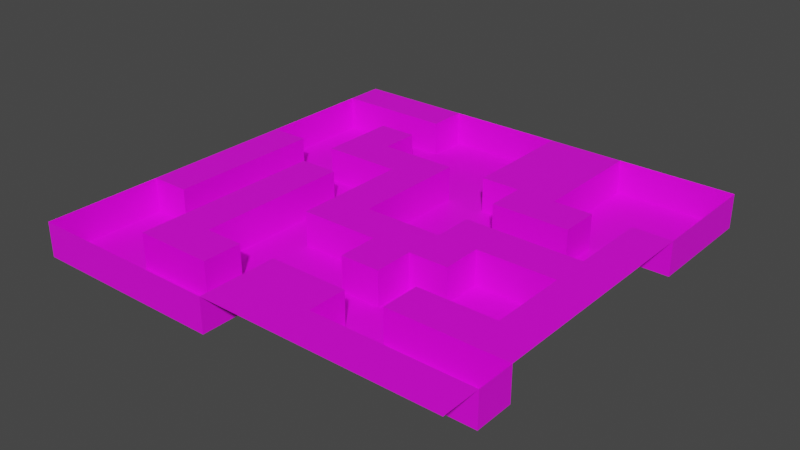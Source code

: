 # Source: level01.blend  (saved by Blender 2.90.8; exported with 4.5.12 LTS)
import bpy
from mathutils import Matrix  # noqa: F401  (used for matrix-valued properties, if any)

bpy.ops.wm.read_factory_settings(use_empty=True)
scene = bpy.context.scene
scene.name = 'Scene'

# ---- materials (node trees are filled in below, after node groups)
mat_material_001 = bpy.data.materials.new('Material.001')
mat_material_001.use_transparent_shadow = False

# ---- material node trees
mat_material_001.use_nodes = True; mat_material_001.node_tree.nodes.clear()
_N = mat_material_001.node_tree.nodes; _L = mat_material_001.node_tree.links
n0 = _N.new('ShaderNodeBsdfPrincipled'); n0.name = 'Principled BSDF'; n0.location = (10, 300)
n0.distribution = 'GGX'
n0.subsurface_method = 'BURLEY'
n0.inputs[3].default_value = 1.45
n0.inputs[27].default_value = (0.0, 0.0, 0.0, 1.0)
n0.inputs[28].default_value = 1.0
n1 = _N.new('ShaderNodeOutputMaterial'); n1.name = 'Material Output'; n1.location = (300, 300)
n2 = _N.new('ShaderNodeTexImage'); n2.name = 'Image Texture'; n2.location = (-280, 280)
_L.new(n0.outputs[0], n1.inputs[0])
_L.new(n2.outputs[0], n0.inputs[0])
n1.is_active_output = True

# ---- world
world_world = bpy.data.worlds.new('World'); scene.world = world_world
world_world.use_nodes = True; world_world.node_tree.nodes.clear()
_N = world_world.node_tree.nodes; _L = world_world.node_tree.links
n0 = _N.new('ShaderNodeOutputWorld'); n0.name = 'World Output'; n0.location = (300, 300)
n1 = _N.new('ShaderNodeBackground'); n1.name = 'Background'; n1.location = (10, 300)
n1.inputs[0].default_value = (0.05088, 0.05088, 0.05088, 1.0)
_L.new(n1.outputs[0], n0.inputs[0])
n0.is_active_output = True
world_world.color = (0.05088, 0.05088, 0.05088)
world_world.use_sun_shadow = False
world_world.sun_shadow_jitter_overblur = 0.0

# ---- meshes
me_plane = bpy.data.meshes.new('Plane')
me_plane.from_pydata([(-25.0, -25.0, 4.0), (25.0, -25.0, 4.0), (-25.0, 25.0, 4.0), (25.0, 25.0, 4.0), (-25.0, 20.45, 4.0), (-25.0, 15.91, 4.0), (-25.0, 11.36, 4.0), (-25.0, 6.818, 4.0), (-25.0, 2.273, 4.0), (-25.0, -2.273, 4.0), (-25.0, -6.818, 4.0), (-25.0, -11.36, 4.0), (-25.0, -15.91, 4.0), (-25.0, -20.45, 4.0), (-20.45, -25.0, 4.0), (-15.91, -25.0, 4.0), (-11.36, -25.0, 4.0), (-6.818, -25.0, 4.0), (-2.273, -25.0, 4.0), (2.273, -25.0, 4.0), (6.818, -25.0, 4.0), (11.36, -25.0, 4.0), (15.91, -25.0, 4.0), (20.45, -25.0, 4.0), (25.0, -20.45, 4.0), (25.0, -15.91, 4.0), (25.0, -11.36, 4.0), (25.0, -6.818, 4.0), (25.0, -2.273, 4.0), (25.0, 2.273, 4.0), (25.0, 6.818, 4.0), (25.0, 11.36, 4.0), (25.0, 15.91, 4.0), (25.0, 20.45, 4.0), (20.45, 25.0, 4.0), (15.91, 25.0, 4.0), (11.36, 25.0, 4.0), (6.818, 25.0, 4.0), (2.273, 25.0, 4.0), (-2.273, 25.0, 4.0), (-6.818, 25.0, 4.0), (-11.36, 25.0, 4.0), (-15.91, 25.0, 4.0), (-20.45, 25.0, 4.0), (25.0, -15.91, 0.0), (25.0, -20.45, 0.0), (-20.45, -11.36, 4.0), (-20.45, -6.818, 4.0), (-20.45, -2.273, 4.0), (-20.45, 2.273, 4.0), (-20.45, 6.818, 4.0), (-2.273, -25.0, 0.0), (-6.818, -25.0, 0.0), (-20.45, 20.45, 4.0), (-15.91, -20.45, 4.0), (-15.91, -15.91, 4.0), (-15.91, -11.36, 4.0), (-15.91, -6.818, 4.0), (-15.91, -2.273, 4.0), (-15.91, 2.273, 4.0), (-15.91, 6.818, 4.0), (-15.91, 11.36, 4.0), (-15.91, 15.91, 4.0), (-15.91, 20.45, 4.0), (-11.36, -20.45, 4.0), (-11.36, -15.91, 4.0), (-11.36, -11.36, 4.0), (-11.36, -6.818, 4.0), (-11.36, -2.273, 4.0), (-11.36, 2.273, 4.0), (-11.36, 6.818, 4.0), (-11.36, 11.36, 4.0), (-11.36, 15.91, 4.0), (-11.36, 20.45, 4.0), (-6.818, -20.45, 4.0), (-6.818, -15.91, 4.0), (-11.36, -25.0, 0.0), (-6.818, -6.818, 4.0), (-6.818, -2.273, 4.0), (-6.818, 2.273, 4.0), (-6.818, 6.818, 4.0), (-6.818, 11.36, 4.0), (-15.91, -25.0, 0.0), (-20.45, -25.0, 0.0), (-2.273, -20.45, 4.0), (-2.273, -15.91, 4.0), (-25.0, -15.91, 0.0), (-2.273, -6.818, 4.0), (-2.273, -2.273, 4.0), (-2.273, 2.273, 4.0), (-2.273, 6.818, 4.0), (-2.273, 11.36, 4.0), (-25.0, -11.36, 0.0), (-25.0, 6.818, 0.0), (2.273, -20.45, 4.0), (2.273, -15.91, 4.0), (2.273, -11.36, 4.0), (2.273, -6.818, 4.0), (2.273, -2.273, 4.0), (-25.0, 11.36, 0.0), (-25.0, 15.91, 0.0), (2.273, 11.36, 4.0), (2.273, 15.91, 4.0), (2.273, 20.45, 4.0), (6.818, -20.45, 4.0), (6.818, -15.91, 4.0), (6.818, -11.36, 4.0), (6.818, -6.818, 4.0), (6.818, -2.273, 4.0), (6.818, 2.273, 4.0), (6.818, 6.818, 4.0), (6.818, 11.36, 4.0), (6.818, 15.91, 4.0), (6.818, 20.45, 4.0), (11.36, -20.45, 4.0), (11.36, -15.91, 4.0), (11.36, -11.36, 4.0), (11.36, -6.818, 4.0), (11.36, -2.273, 4.0), (11.36, 2.273, 4.0), (11.36, 6.818, 4.0), (11.36, 11.36, 4.0), (11.36, 15.91, 4.0), (11.36, 20.45, 4.0), (15.91, -20.45, 4.0), (15.91, -15.91, 4.0), (15.91, -11.36, 4.0), (-25.0, 20.45, 0.0), (15.91, -2.273, 4.0), (15.91, 2.273, 4.0), (15.91, 6.818, 4.0), (15.91, 11.36, 4.0), (25.0, 25.0, 0.0), (25.0, 20.45, 0.0), (20.45, -20.45, 4.0), (20.45, -15.91, 4.0), (20.45, -11.36, 4.0), (20.45, -6.818, 4.0), (20.45, -2.273, 4.0), (20.45, 2.273, 4.0), (20.45, 6.818, 4.0), (20.45, 11.36, 4.0), (-25.0, -25.0, 0.0), (-25.0, -20.45, 0.0), (-25.0, -20.45, 4.0), (-25.0, -25.0, 4.0), (25.0, 20.45, 4.0), (25.0, 25.0, 4.0), (-25.0, 20.45, 4.0), (-25.0, 15.91, 4.0), (-25.0, 11.36, 4.0), (-25.0, 6.818, 4.0), (-25.0, -11.36, 4.0), (-25.0, -15.91, 4.0), (-20.45, -25.0, 4.0), (-15.91, -25.0, 4.0), (-11.36, -25.0, 4.0), (-6.818, -25.0, 4.0), (-2.273, -25.0, 4.0), (25.0, -20.45, 4.0), (25.0, -15.91, 4.0), (25.0, 11.36, 4.0), (25.0, 15.91, 4.0), (20.45, 25.0, 4.0), (15.91, 25.0, 4.0), (11.36, 25.0, 4.0), (2.273, 25.0, 4.0), (-2.273, 25.0, 4.0), (-6.818, 25.0, 4.0), (-11.36, 25.0, 4.0), (-20.45, -11.36, 4.0), (-20.45, -6.818, 4.0), (-20.45, -2.273, 4.0), (-20.45, 2.273, 4.0), (-20.45, 6.818, 4.0), (-20.45, 20.45, 4.0), (-15.91, -20.45, 4.0), (-15.91, -15.91, 4.0), (-15.91, -11.36, 4.0), (-15.91, -6.818, 4.0), (-15.91, -2.273, 4.0), (-15.91, 2.273, 4.0), (-15.91, 6.818, 4.0), (-15.91, 11.36, 4.0), (-15.91, 15.91, 4.0), (-15.91, 20.45, 4.0), (-11.36, 20.45, 4.0), (-11.36, -20.45, 4.0), (-11.36, -15.91, 4.0), (-11.36, -11.36, 4.0), (-11.36, -6.818, 4.0), (-11.36, -2.273, 4.0), (-11.36, 2.273, 4.0), (-11.36, 6.818, 4.0), (-11.36, 11.36, 4.0), (-11.36, 15.91, 4.0), (-6.818, -20.45, 4.0), (-6.818, -15.91, 4.0), (-6.818, -6.818, 4.0), (-6.818, -2.273, 4.0), (-6.818, 2.273, 4.0), (-6.818, 6.818, 4.0), (-6.818, 11.36, 4.0), (-2.273, -20.45, 4.0), (-2.273, -15.91, 4.0), (-2.273, -6.818, 4.0), (-2.273, -2.273, 4.0), (-2.273, 2.273, 4.0), (-2.273, 6.818, 4.0), (-2.273, 11.36, 4.0), (2.273, 20.45, 4.0), (2.273, -15.91, 4.0), (2.273, -11.36, 4.0), (2.273, -6.818, 4.0), (2.273, -2.273, 4.0), (2.273, 11.36, 4.0), (2.273, 15.91, 4.0), (6.818, -20.45, 4.0), (6.818, -15.91, 4.0), (6.818, -11.36, 4.0), (6.818, -6.818, 4.0), (6.818, -2.273, 4.0), (6.818, 2.273, 4.0), (6.818, 6.818, 4.0), (6.818, 11.36, 4.0), (11.36, 20.45, 4.0), (11.36, -20.45, 4.0), (11.36, -15.91, 4.0), (11.36, -11.36, 4.0), (11.36, -6.818, 4.0), (11.36, -2.273, 4.0), (11.36, 2.273, 4.0), (11.36, 6.818, 4.0), (11.36, 11.36, 4.0), (11.36, 15.91, 4.0), (15.91, -20.45, 4.0), (15.91, -15.91, 4.0), (15.91, -11.36, 4.0), (15.91, -2.273, 4.0), (15.91, 2.273, 4.0), (15.91, 6.818, 4.0), (15.91, 11.36, 4.0), (20.45, -20.45, 4.0), (20.45, -15.91, 4.0), (20.45, -11.36, 4.0), (20.45, -6.818, 4.0), (20.45, -2.273, 4.0), (20.45, 2.273, 4.0), (20.45, 6.818, 4.0), (20.45, 11.36, 4.0), (25.0, 11.36, 0.0), (25.0, 15.91, 0.0), (20.45, 25.0, 0.0), (15.91, 25.0, 0.0), (11.36, 25.0, 0.0), (2.273, 25.0, 0.0), (-2.273, 25.0, 0.0), (-6.818, 25.0, 0.0), (-11.36, 25.0, 0.0), (-20.45, -20.45, 0.0), (-20.45, -15.91, 0.0), (-20.45, -11.36, 0.0), (-20.45, -6.818, 0.0), (-20.45, -2.273, 0.0), (-20.45, 2.273, 0.0), (-20.45, 6.818, 0.0), (-20.45, 11.36, 0.0), (-20.45, 15.91, 0.0), (-20.45, 20.45, 0.0), (-15.91, -20.45, 0.0), (-15.91, -15.91, 0.0), (-15.91, -11.36, 0.0), (-15.91, -6.818, 0.0), (-15.91, -2.273, 0.0), (-15.91, 2.273, 0.0), (-15.91, 6.818, 0.0), (-15.91, 11.36, 0.0), (-15.91, 15.91, 0.0), (-15.91, 20.45, 0.0), (-11.36, 20.45, 0.0), (-11.36, -20.45, 0.0), (-11.36, -15.91, 0.0), (-11.36, -11.36, 0.0), (-11.36, -6.818, 0.0), (-11.36, -2.273, 0.0), (-11.36, 2.273, 0.0), (-11.36, 6.818, 0.0), (-11.36, 11.36, 0.0), (-11.36, 15.91, 0.0), (-6.818, 20.45, 0.0), (-6.818, -20.45, 0.0), (-6.818, -15.91, 0.0), (-6.818, -11.36, 0.0), (-6.818, -6.818, 0.0), (-6.818, -2.273, 0.0), (-6.818, 2.273, 0.0), (-6.818, 6.818, 0.0), (-6.818, 11.36, 0.0), (-6.818, 15.91, 0.0), (-2.273, 20.45, 0.0), (-2.273, -20.45, 0.0), (-2.273, -15.91, 0.0), (-2.273, -11.36, 0.0), (-2.273, -6.818, 0.0), (-2.273, -2.273, 0.0), (-2.273, 2.273, 0.0), (-2.273, 6.818, 0.0), (-2.273, 11.36, 0.0), (-2.273, 15.91, 0.0), (2.273, 20.45, 0.0), (2.273, -15.91, 0.0), (2.273, -11.36, 0.0), (2.273, -6.818, 0.0), (2.273, -2.273, 0.0), (2.273, 2.273, 0.0), (2.273, 6.818, 0.0), (2.273, 11.36, 0.0), (2.273, 15.91, 0.0), (6.818, -20.45, 0.0), (6.818, -15.91, 0.0), (6.818, -11.36, 0.0), (6.818, -6.818, 0.0), (6.818, -2.273, 0.0), (6.818, 2.273, 0.0), (6.818, 6.818, 0.0), (6.818, 11.36, 0.0), (11.36, 20.45, 0.0), (11.36, -20.45, 0.0), (11.36, -15.91, 0.0), (11.36, -11.36, 0.0), (11.36, -6.818, 0.0), (11.36, -2.273, 0.0), (11.36, 2.273, 0.0), (11.36, 6.818, 0.0), (11.36, 11.36, 0.0), (11.36, 15.91, 0.0), (15.91, 20.45, 0.0), (15.91, -20.45, 0.0), (15.91, -15.91, 0.0), (15.91, -11.36, 0.0), (15.91, -6.818, 0.0), (15.91, -2.273, 0.0), (15.91, 2.273, 0.0), (15.91, 6.818, 0.0), (15.91, 11.36, 0.0), (15.91, 15.91, 0.0), (20.45, 20.45, 0.0), (20.45, -20.45, 0.0), (20.45, -15.91, 0.0), (20.45, -11.36, 0.0), (20.45, -6.818, 0.0), (20.45, -2.273, 0.0), (20.45, 2.273, 0.0), (20.45, 6.818, 0.0), (20.45, 11.36, 0.0), (20.45, 15.91, 0.0)], [], [(35, 36, 165, 164), (4, 53, 43, 2), (53, 63, 42, 43), (63, 73, 41, 42), (80, 70, 193, 201), (121, 131, 241, 233), (34, 35, 164, 163), (103, 113, 37, 38), (113, 123, 36, 37), (130, 120, 232, 240), (3, 34, 163, 147), (119, 129, 239, 231), (32, 33, 146, 162), (79, 80, 201, 200), (11, 46, 47, 10), (10, 47, 48, 9), (9, 48, 49, 8), (8, 49, 50, 7), (128, 118, 230, 238), (31, 32, 162, 161), (78, 79, 200, 199), (65, 75, 197, 188), (77, 78, 199, 198), (116, 126, 237, 228), (74, 64, 187, 196), (125, 115, 227, 236), (73, 63, 185, 186), (114, 124, 235, 226), (123, 122, 234, 225), (62, 72, 195, 184), (75, 74, 196, 197), (122, 121, 233, 234), (54, 64, 65, 55), (55, 65, 66, 56), (56, 66, 67, 57), (57, 67, 68, 58), (58, 68, 69, 59), (70, 60, 182, 193), (60, 70, 71, 61), (61, 71, 72, 62), (24, 25, 160, 159), (59, 69, 192, 181), (64, 74, 75, 65), (120, 110, 223, 232), (72, 71, 194, 195), (109, 119, 231, 222), (118, 117, 229, 230), (117, 107, 220, 229), (70, 80, 81, 71), (115, 116, 228, 227), (69, 68, 191, 192), (64, 54, 176, 187), (68, 67, 190, 191), (63, 53, 175, 185), (67, 66, 189, 190), (77, 87, 88, 78), (78, 88, 89, 79), (79, 89, 90, 80), (80, 90, 91, 81), (104, 114, 226, 217), (36, 123, 225, 165), (18, 19, 94, 84), (84, 94, 95, 85), (17, 18, 158, 157), (66, 65, 188, 189), (87, 97, 98, 88), (16, 17, 157, 156), (15, 16, 156, 155), (111, 101, 215, 224), (110, 111, 224, 223), (14, 15, 155, 154), (19, 20, 104, 94), (94, 104, 105, 95), (41, 73, 186, 169), (96, 106, 107, 97), (97, 107, 108, 98), (0, 14, 154, 145), (108, 109, 222, 221), (12, 13, 144, 153), (101, 111, 112, 102), (102, 112, 113, 103), (20, 21, 114, 104), (61, 62, 184, 183), (98, 108, 221, 214), (11, 12, 153, 152), (107, 117, 118, 108), (108, 118, 119, 109), (60, 61, 183, 182), (110, 120, 121, 111), (111, 121, 122, 112), (112, 122, 123, 113), (21, 22, 124, 114), (107, 106, 219, 220), (115, 125, 126, 116), (106, 96, 212, 219), (58, 59, 181, 180), (118, 128, 129, 119), (95, 105, 218, 211), (120, 130, 131, 121), (105, 104, 217, 218), (53, 4, 148, 175), (22, 23, 134, 124), (57, 58, 180, 179), (125, 135, 136, 126), (56, 57, 179, 178), (6, 7, 151, 150), (128, 138, 139, 129), (55, 56, 178, 177), (102, 103, 210, 216), (5, 6, 150, 149), (7, 50, 174, 151), (23, 1, 24, 134), (54, 55, 177, 176), (135, 25, 26, 136), (136, 26, 27, 137), (137, 27, 28, 138), (138, 28, 29, 139), (139, 29, 30, 140), (140, 30, 31, 141), (101, 102, 216, 215), (4, 5, 149, 148), (174, 173, 264, 265), (218, 217, 318, 319), (186, 185, 278, 279), (173, 172, 263, 264), (237, 244, 349, 339), (216, 210, 309, 317), (184, 195, 288, 277), (172, 171, 262, 263), (243, 236, 338, 348), (215, 216, 317, 316), (193, 182, 275, 286), (171, 170, 261, 262), (235, 242, 347, 337), (181, 192, 285, 274), (187, 176, 269, 280), (185, 175, 268, 278), (233, 241, 344, 334), (212, 213, 312, 311), (168, 169, 258, 257), (240, 232, 333, 343), (167, 168, 257, 256), (231, 239, 342, 332), (210, 166, 255, 309), (166, 167, 256, 255), (238, 230, 331, 341), (164, 165, 254, 253), (163, 164, 253, 252), (228, 237, 339, 329), (209, 208, 306, 307), (147, 163, 252, 132), (236, 227, 328, 338), (208, 207, 305, 306), (162, 146, 133, 251), (226, 235, 337, 327), (207, 206, 304, 305), (161, 162, 251, 250), (232, 223, 324, 333), (159, 160, 44, 45), (222, 231, 332, 323), (175, 148, 127, 268), (157, 158, 51, 52), (229, 220, 321, 330), (203, 204, 301, 300), (156, 157, 52, 76), (158, 203, 300, 51), (155, 156, 76, 82), (151, 174, 265, 93), (154, 155, 82, 83), (217, 226, 327, 318), (170, 152, 92, 261), (145, 154, 83, 142), (224, 215, 316, 325), (153, 144, 143, 86), (200, 201, 296, 295), (152, 153, 86, 92), (199, 200, 295, 294), (150, 151, 93, 99), (214, 221, 322, 313), (198, 199, 294, 293), (149, 150, 99, 100), (219, 212, 311, 320), (248, 249, 354, 353), (148, 149, 100, 127), (211, 218, 319, 310), (247, 248, 353, 352), (146, 147, 132, 133), (197, 196, 290, 291), (245, 246, 351, 350), (144, 145, 142, 143), (244, 245, 350, 349), (71, 81, 202, 194), (131, 130, 240, 241), (18, 84, 203, 158), (124, 134, 242, 235), (84, 85, 204, 203), (38, 39, 167, 166), (135, 125, 236, 243), (39, 40, 168, 167), (126, 136, 244, 237), (40, 41, 169, 168), (138, 128, 238, 246), (89, 88, 206, 207), (87, 77, 198, 205), (129, 139, 247, 239), (90, 89, 207, 208), (136, 137, 245, 244), (91, 90, 208, 209), (137, 138, 246, 245), (81, 91, 209, 202), (139, 140, 248, 247), (103, 38, 166, 210), (47, 46, 170, 171), (140, 141, 249, 248), (134, 24, 159, 242), (48, 47, 171, 172), (25, 135, 243, 160), (49, 48, 172, 173), (85, 95, 211, 204), (50, 49, 173, 174), (13, 0, 145, 144), (96, 97, 213, 212), (97, 87, 205, 213), (46, 11, 152, 170), (33, 3, 147, 146), (88, 98, 214, 206), (141, 31, 161, 249), (346, 133, 132, 252), (279, 289, 257, 258), (289, 299, 256, 257), (299, 309, 255, 256), (326, 336, 253, 254), (336, 346, 252, 253), (142, 83, 259, 143), (143, 259, 260, 86), (86, 260, 261, 92), (93, 265, 266, 99), (99, 266, 267, 100), (100, 267, 268, 127), (83, 82, 269, 259), (259, 269, 270, 260), (260, 270, 271, 261), (261, 271, 272, 262), (262, 272, 273, 263), (263, 273, 274, 264), (264, 274, 275, 265), (265, 275, 276, 266), (266, 276, 277, 267), (267, 277, 278, 268), (82, 76, 280, 269), (274, 285, 286, 275), (277, 288, 279, 278), (76, 52, 290, 280), (281, 291, 292, 282), (282, 292, 293, 283), (283, 293, 294, 284), (284, 294, 295, 285), (285, 295, 296, 286), (287, 297, 298, 288), (288, 298, 289, 279), (52, 51, 300, 290), (290, 300, 301, 291), (291, 301, 302, 292), (292, 302, 303, 293), (297, 307, 308, 298), (298, 308, 299, 289), (301, 310, 311, 302), (302, 311, 312, 303), (304, 313, 314, 305), (305, 314, 315, 306), (306, 315, 316, 307), (307, 316, 317, 308), (308, 317, 309, 299), (310, 319, 320, 311), (313, 322, 323, 314), (314, 323, 324, 315), (315, 324, 325, 316), (318, 327, 328, 319), (319, 328, 329, 320), (320, 329, 330, 321), (323, 332, 333, 324), (327, 337, 338, 328), (329, 339, 340, 330), (330, 340, 341, 331), (332, 342, 343, 333), (334, 344, 345, 335), (335, 345, 336, 326), (337, 347, 348, 338), (339, 349, 350, 340), (340, 350, 351, 341), (342, 352, 353, 343), (343, 353, 354, 344), (344, 354, 355, 345), (345, 355, 346, 336), (347, 45, 44, 348), (354, 250, 251, 355), (355, 251, 133, 346), (196, 187, 280, 290), (246, 238, 341, 351), (188, 197, 291, 281), (220, 219, 320, 321), (239, 247, 352, 342), (221, 222, 323, 322), (223, 224, 325, 324), (176, 177, 270, 269), (165, 225, 326, 254), (177, 178, 271, 270), (201, 193, 286, 296), (242, 159, 45, 347), (178, 179, 272, 271), (194, 202, 297, 287), (227, 228, 329, 328), (160, 243, 348, 44), (179, 180, 273, 272), (249, 161, 250, 354), (180, 181, 274, 273), (230, 229, 330, 331), (182, 183, 276, 275), (234, 233, 334, 335), (183, 184, 277, 276), (225, 234, 335, 326), (205, 198, 293, 303), (169, 186, 279, 258), (202, 209, 307, 297), (189, 188, 281, 282), (190, 189, 282, 283), (204, 211, 310, 301), (191, 190, 283, 284), (241, 240, 343, 344), (192, 191, 284, 285), (213, 205, 303, 312), (206, 214, 313, 304), (195, 194, 287, 288)])
me_plane.polygons.foreach_set('use_smooth', [True] * 333)
_uv = me_plane.uv_layers.new(name='UVMap')
_uv.uv.foreach_set('vector', [0.8182, 1.0, 0.7273, 1.0, 0.7273, 1.0, 0.8182, 1.0, 0.0, 0.9091, 0.09091, 0.9091, 0.09091, 1.0, 0.0, 1.0, 0.09091, 0.9091, 0.1818, 0.9091, 0.1818, 1.0, 0.09091, 1.0, 0.1818, 0.9091, 0.2727, 0.9091, 0.2727, 1.0, 0.1818, 1.0, 0.3636, 0.6364, 0.2727, 0.6364, 0.2727, 0.6364, 0.3636, 0.6364, 0.7273, 0.7273, 0.8182, 0.7273, 0.8182, 0.7273, 0.7273, 0.7273, 0.9091, 1.0, 0.8182, 1.0, 0.8182, 1.0, 0.9091, 1.0, 0.5455, 0.9091, 0.6364, 0.9091, 0.6364, 1.0, 0.5455, 1.0, 0.6364, 0.9091, 0.7273, 0.9091, 0.7273, 1.0, 0.6364, 1.0, 0.8182, 0.6364, 0.7273, 0.6364, 0.7273, 0.6364, 0.8182, 0.6364, 1.0, 1.0, 0.9091, 1.0, 0.9091, 1.0, 1.0, 1.0, 0.7273, 0.5455, 0.8182, 0.5455, 0.8182, 0.5455, 0.7273, 0.5455, 1.0, 0.8182, 1.0, 0.9091, 1.0, 0.9091, 1.0, 0.8182, 0.3636, 0.5455, 0.3636, 0.6364, 0.3636, 0.6364, 0.3636, 0.5455, 0.0, 0.2727, 0.09091, 0.2727, 0.09091, 0.3636, 0.0, 0.3636, 0.0, 0.3636, 0.09091, 0.3636, 0.09091, 0.4545, 0.0, 0.4545, 0.0, 0.4545, 0.09091, 0.4545, 0.09091, 0.5455, 0.0, 0.5455, 0.0, 0.5455, 0.09091, 0.5455, 0.09091, 0.6364, 0.0, 0.6364, 0.8182, 0.4545, 0.7273, 0.4545, 0.7273, 0.4545, 0.8182, 0.4545, 1.0, 0.7273, 1.0, 0.8182, 1.0, 0.8182, 1.0, 0.7273, 0.3636, 0.4545, 0.3636, 0.5455, 0.3636, 0.5455, 0.3636, 0.4545, 0.2727, 0.1818, 0.3636, 0.1818, 0.3636, 0.1818, 0.2727, 0.1818, 0.3636, 0.3636, 0.3636, 0.4545, 0.3636, 0.4545, 0.3636, 0.3636, 0.7273, 0.2727, 0.8182, 0.2727, 0.8182, 0.2727, 0.7273, 0.2727, 0.3636, 0.09091, 0.2727, 0.09091, 0.2727, 0.09091, 0.3636, 0.09091, 0.8182, 0.1818, 0.7273, 0.1818, 0.7273, 0.1818, 0.8182, 0.1818, 0.2727, 0.9091, 0.1818, 0.9091, 0.1818, 0.9091, 0.2727, 0.9091, 0.7273, 0.09091, 0.8182, 0.09091, 0.8182, 0.09091, 0.7273, 0.09091, 0.7273, 0.9091, 0.7273, 0.8182, 0.7273, 0.8182, 0.7273, 0.9091, 0.1818, 0.8182, 0.2727, 0.8182, 0.2727, 0.8182, 0.1818, 0.8182, 0.3636, 0.1818, 0.3636, 0.09091, 0.3636, 0.09091, 0.3636, 0.1818, 0.7273, 0.8182, 0.7273, 0.7273, 0.7273, 0.7273, 0.7273, 0.8182, 0.1818, 0.09091, 0.2727, 0.09091, 0.2727, 0.1818, 0.1818, 0.1818, 0.1818, 0.1818, 0.2727, 0.1818, 0.2727, 0.2727, 0.1818, 0.2727, 0.1818, 0.2727, 0.2727, 0.2727, 0.2727, 0.3636, 0.1818, 0.3636, 0.1818, 0.3636, 0.2727, 0.3636, 0.2727, 0.4545, 0.1818, 0.4545, 0.1818, 0.4545, 0.2727, 0.4545, 0.2727, 0.5455, 0.1818, 0.5455, 0.2727, 0.6364, 0.1818, 0.6364, 0.1818, 0.6364, 0.2727, 0.6364, 0.1818, 0.6364, 0.2727, 0.6364, 0.2727, 0.7273, 0.1818, 0.7273, 0.1818, 0.7273, 0.2727, 0.7273, 0.2727, 0.8182, 0.1818, 0.8182, 1.0, 0.09091, 1.0, 0.1818, 1.0, 0.1818, 1.0, 0.09091, 0.1818, 0.5455, 0.2727, 0.5455, 0.2727, 0.5455, 0.1818, 0.5455, 0.2727, 0.09091, 0.3636, 0.09091, 0.3636, 0.1818, 0.2727, 0.1818, 0.7273, 0.6364, 0.6364, 0.6364, 0.6364, 0.6364, 0.7273, 0.6364, 0.2727, 0.8182, 0.2727, 0.7273, 0.2727, 0.7273, 0.2727, 0.8182, 0.6364, 0.5455, 0.7273, 0.5455, 0.7273, 0.5455, 0.6364, 0.5455, 0.7273, 0.4545, 0.7273, 0.3636, 0.7273, 0.3636, 0.7273, 0.4545, 0.7273, 0.3636, 0.6364, 0.3636, 0.6364, 0.3636, 0.7273, 0.3636, 0.2727, 0.6364, 0.3636, 0.6364, 0.3636, 0.7273, 0.2727, 0.7273, 0.7273, 0.1818, 0.7273, 0.2727, 0.7273, 0.2727, 0.7273, 0.1818, 0.2727, 0.5455, 0.2727, 0.4545, 0.2727, 0.4545, 0.2727, 0.5455, 0.2727, 0.09091, 0.1818, 0.09091, 0.1818, 0.09091, 0.2727, 0.09091, 0.2727, 0.4545, 0.2727, 0.3636, 0.2727, 0.3636, 0.2727, 0.4545, 0.1818, 0.9091, 0.09091, 0.9091, 0.09091, 0.9091, 0.1818, 0.9091, 0.2727, 0.3636, 0.2727, 0.2727, 0.2727, 0.2727, 0.2727, 0.3636, 0.3636, 0.3636, 0.4545, 0.3636, 0.4545, 0.4545, 0.3636, 0.4545, 0.3636, 0.4545, 0.4545, 0.4545, 0.4545, 0.5455, 0.3636, 0.5455, 0.3636, 0.5455, 0.4545, 0.5455, 0.4545, 0.6364, 0.3636, 0.6364, 0.3636, 0.6364, 0.4545, 0.6364, 0.4545, 0.7273, 0.3636, 0.7273, 0.6364, 0.09091, 0.7273, 0.09091, 0.7273, 0.09091, 0.6364, 0.09091, 0.7273, 1.0, 0.7273, 0.9091, 0.7273, 0.9091, 0.7273, 1.0, 0.4545, 0.0, 0.5455, 0.0, 0.5455, 0.09091, 0.4545, 0.09091, 0.4545, 0.09091, 0.5455, 0.09091, 0.5455, 0.1818, 0.4545, 0.1818, 0.3636, 0.0, 0.4545, 0.0, 0.4545, 0.0, 0.3636, 0.0, 0.2727, 0.2727, 0.2727, 0.1818, 0.2727, 0.1818, 0.2727, 0.2727, 0.4545, 0.3636, 0.5455, 0.3636, 0.5455, 0.4545, 0.4545, 0.4545, 0.2727, 0.0, 0.3636, 0.0, 0.3636, 0.0, 0.2727, 0.0, 0.1818, 0.0, 0.2727, 0.0, 0.2727, 0.0, 0.1818, 0.0, 0.6364, 0.7273, 0.5455, 0.7273, 0.5455, 0.7273, 0.6364, 0.7273, 0.6364, 0.6364, 0.6364, 0.7273, 0.6364, 0.7273, 0.6364, 0.6364, 0.09091, 0.0, 0.1818, 0.0, 0.1818, 0.0, 0.09091, 0.0, 0.5455, 0.0, 0.6364, 0.0, 0.6364, 0.09091, 0.5455, 0.09091, 0.5455, 0.09091, 0.6364, 0.09091, 0.6364, 0.1818, 0.5455, 0.1818, 0.2727, 1.0, 0.2727, 0.9091, 0.2727, 0.9091, 0.2727, 1.0, 0.5455, 0.2727, 0.6364, 0.2727, 0.6364, 0.3636, 0.5455, 0.3636, 0.5455, 0.3636, 0.6364, 0.3636, 0.6364, 0.4545, 0.5455, 0.4545, 0.0, 0.0, 0.09091, 0.0, 0.09091, 0.0, 0.0, 0.0, 0.6364, 0.4545, 0.6364, 0.5455, 0.6364, 0.5455, 0.6364, 0.4545, 0.0, 0.1818, 0.0, 0.09091, 0.0, 0.09091, 0.0, 0.1818, 0.5455, 0.7273, 0.6364, 0.7273, 0.6364, 0.8182, 0.5455, 0.8182, 0.5455, 0.8182, 0.6364, 0.8182, 0.6364, 0.9091, 0.5455, 0.9091, 0.6364, 0.0, 0.7273, 0.0, 0.7273, 0.09091, 0.6364, 0.09091, 0.1818, 0.7273, 0.1818, 0.8182, 0.1818, 0.8182, 0.1818, 0.7273, 0.5455, 0.4545, 0.6364, 0.4545, 0.6364, 0.4545, 0.5455, 0.4545, 0.0, 0.2727, 0.0, 0.1818, 0.0, 0.1818, 0.0, 0.2727, 0.6364, 0.3636, 0.7273, 0.3636, 0.7273, 0.4545, 0.6364, 0.4545, 0.6364, 0.4545, 0.7273, 0.4545, 0.7273, 0.5455, 0.6364, 0.5455, 0.1818, 0.6364, 0.1818, 0.7273, 0.1818, 0.7273, 0.1818, 0.6364, 0.6364, 0.6364, 0.7273, 0.6364, 0.7273, 0.7273, 0.6364, 0.7273, 0.6364, 0.7273, 0.7273, 0.7273, 0.7273, 0.8182, 0.6364, 0.8182, 0.6364, 0.8182, 0.7273, 0.8182, 0.7273, 0.9091, 0.6364, 0.9091, 0.7273, 0.0, 0.8182, 0.0, 0.8182, 0.09091, 0.7273, 0.09091, 0.6364, 0.3636, 0.6364, 0.2727, 0.6364, 0.2727, 0.6364, 0.3636, 0.7273, 0.1818, 0.8182, 0.1818, 0.8182, 0.2727, 0.7273, 0.2727, 0.6364, 0.2727, 0.5455, 0.2727, 0.5455, 0.2727, 0.6364, 0.2727, 0.1818, 0.4545, 0.1818, 0.5455, 0.1818, 0.5455, 0.1818, 0.4545, 0.7273, 0.4545, 0.8182, 0.4545, 0.8182, 0.5455, 0.7273, 0.5455, 0.5455, 0.1818, 0.6364, 0.1818, 0.6364, 0.1818, 0.5455, 0.1818, 0.7273, 0.6364, 0.8182, 0.6364, 0.8182, 0.7273, 0.7273, 0.7273, 0.6364, 0.1818, 0.6364, 0.09091, 0.6364, 0.09091, 0.6364, 0.1818, 0.09091, 0.9091, 0.0, 0.9091, 0.0, 0.9091, 0.09091, 0.9091, 0.8182, 0.0, 0.9091, 0.0, 0.9091, 0.09091, 0.8182, 0.09091, 0.1818, 0.3636, 0.1818, 0.4545, 0.1818, 0.4545, 0.1818, 0.3636, 0.8182, 0.1818, 0.9091, 0.1818, 0.9091, 0.2727, 0.8182, 0.2727, 0.1818, 0.2727, 0.1818, 0.3636, 0.1818, 0.3636, 0.1818, 0.2727, 0.0, 0.7273, 0.0, 0.6364, 0.0, 0.6364, 0.0, 0.7273, 0.8182, 0.4545, 0.9091, 0.4545, 0.9091, 0.5455, 0.8182, 0.5455, 0.1818, 0.1818, 0.1818, 0.2727, 0.1818, 0.2727, 0.1818, 0.1818, 0.5455, 0.8182, 0.5455, 0.9091, 0.5455, 0.9091, 0.5455, 0.8182, 0.0, 0.8182, 0.0, 0.7273, 0.0, 0.7273, 0.0, 0.8182, 0.0, 0.6364, 0.09091, 0.6364, 0.09091, 0.6364, 0.0, 0.6364, 0.9091, 0.0, 1.0, 0.0, 1.0, 0.09091, 0.9091, 0.09091, 0.1818, 0.09091, 0.1818, 0.1818, 0.1818, 0.1818, 0.1818, 0.09091, 0.9091, 0.1818, 1.0, 0.1818, 1.0, 0.2727, 0.9091, 0.2727, 0.9091, 0.2727, 1.0, 0.2727, 1.0, 0.3636, 0.9091, 0.3636, 0.9091, 0.3636, 1.0, 0.3636, 1.0, 0.4545, 0.9091, 0.4545, 0.9091, 0.4545, 1.0, 0.4545, 1.0, 0.5455, 0.9091, 0.5455, 0.9091, 0.5455, 1.0, 0.5455, 1.0, 0.6364, 0.9091, 0.6364, 0.9091, 0.6364, 1.0, 0.6364, 1.0, 0.7273, 0.9091, 0.7273, 0.5455, 0.7273, 0.5455, 0.8182, 0.5455, 0.8182, 0.5455, 0.7273, 0.0, 0.9091, 0.0, 0.8182, 0.0, 0.8182, 0.0, 0.9091, 0.2394, 0.9255, 0.2749, 0.9284, 0.2732, 0.9608, 0.2328, 0.9587, 0.4215, 0.6692, 0.4536, 0.6696, 0.4695, 0.6857, 0.4412, 0.6977, 0.07598, 0.7401, 0.08364, 0.7925, 0.04309, 0.7999, 0.03497, 0.7609, 0.2749, 0.9284, 0.3114, 0.93, 0.3103, 0.9599, 0.2732, 0.9608, 0.359, 0.4538, 0.3506, 0.4324, 0.3612, 0.4208, 0.3778, 0.4395, 0.1752, 0.5877, 0.1273, 0.6169, 0.1203, 0.5679, 0.1563, 0.5567, 0.4779, 0.06298, 0.4495, 0.05855, 0.4617, 0.02834, 0.4934, 0.04072, 0.3114, 0.93, 0.3471, 0.9324, 0.3431, 0.9599, 0.3103, 0.9599, 0.4453, 0.526, 0.4235, 0.5036, 0.4411, 0.4827, 0.4659, 0.506, 0.2095, 0.5598, 0.1752, 0.5877, 0.1563, 0.5567, 0.1823, 0.5368, 0.4787, 0.1238, 0.4985, 0.1104, 0.5253, 0.114, 0.5001, 0.1442, 0.3471, 0.9324, 0.3865, 0.9366, 0.3674, 0.9663, 0.3431, 0.9599, 0.4772, 0.6178, 0.4844, 0.5895, 0.5136, 0.5913, 0.5052, 0.6271, 0.6, 0.2097, 0.6116, 0.2038, 0.6342, 0.2147, 0.6019, 0.2376, 0.5737, 0.04679, 0.5553, 0.06835, 0.5254, 0.06203, 0.5501, 0.0185, 0.08364, 0.7925, 0.08689, 0.8366, 0.04732, 0.8474, 0.04309, 0.7999, 0.1954, 0.398, 0.2061, 0.4194, 0.1957, 0.4312, 0.1783, 0.4144, 0.4243, 0.2797, 0.422, 0.2553, 0.4451, 0.2677, 0.4418, 0.285, 0.04818, 0.6856, 0.0419, 0.7252, 0.01358, 0.7392, 8.887e-05, 0.6801, 0.2301, 0.4282, 0.2325, 0.4595, 0.2097, 0.4605, 0.2069, 0.4406, 0.06331, 0.6419, 0.04818, 0.6856, 8.887e-05, 0.6801, 0.02142, 0.6179, 0.2873, 0.09477, 0.2728, 0.1151, 0.2538, 0.104, 0.2682, 0.085, 0.1273, 0.6169, 0.08794, 0.6046, 0.06531, 0.5723, 0.1203, 0.5679, 0.08794, 0.6046, 0.06331, 0.6419, 0.02142, 0.6179, 0.06531, 0.5723, 0.3252, 0.3667, 0.3467, 0.3422, 0.3613, 0.3639, 0.3455, 0.3789, 0.145, 0.335, 0.1401, 0.3539, 0.122, 0.362, 0.1204, 0.3304, 0.1545, 0.3119, 0.145, 0.335, 0.1204, 0.3304, 0.1319, 0.301, 0.3756, 0.484, 0.359, 0.4538, 0.3778, 0.4395, 0.394, 0.4596, 0.3688, 0.04191, 0.3368, 0.03119, 0.3426, 0.004466, 0.3736, 0.01362, 0.1671, 0.2897, 0.1545, 0.3119, 0.1319, 0.301, 0.1478, 0.276, 0.4235, 0.5036, 0.405, 0.4846, 0.4136, 0.4664, 0.4411, 0.4827, 0.3368, 0.03119, 0.3105, 0.0253, 0.3099, 8.887e-05, 0.3426, 0.004466, 0.2059, 0.2563, 0.1851, 0.2736, 0.1672, 0.2552, 0.1878, 0.2347, 0.4663, 0.6456, 0.4772, 0.6178, 0.5052, 0.6271, 0.4902, 0.6592, 0.3105, 0.0253, 0.2931, 0.02398, 0.2802, 0.01006, 0.3099, 8.887e-05, 0.2365, 0.2318, 0.2059, 0.2563, 0.1878, 0.2347, 0.2136, 0.2094, 0.2325, 0.4595, 0.2301, 0.4913, 0.2054, 0.485, 0.2097, 0.4605, 0.4867, 0.5659, 0.4672, 0.5493, 0.4882, 0.5308, 0.5082, 0.555, 0.2974, 0.06824, 0.2873, 0.09477, 0.2682, 0.085, 0.275, 0.0678, 0.08689, 0.8366, 0.09167, 0.8718, 0.0674, 0.8948, 0.04732, 0.8474, 0.4803, 0.8267, 0.471, 0.7947, 0.4949, 0.7735, 0.5168, 0.8151, 0.3718, 0.3348, 0.3917, 0.3125, 0.4084, 0.3338, 0.3849, 0.3519, 0.4316, 0.768, 0.4005, 0.7476, 0.4311, 0.7333, 0.4487, 0.7484, 0.4861, 0.8656, 0.4803, 0.8267, 0.5168, 0.8151, 0.525, 0.862, 0.471, 0.7947, 0.4316, 0.768, 0.4487, 0.7484, 0.4949, 0.7735, 0.4876, 0.9055, 0.4861, 0.8656, 0.525, 0.862, 0.5253, 0.9088, 0.2012, 0.9074, 0.2394, 0.9255, 0.2328, 0.9587, 0.1889, 0.9458, 0.4832, 0.9423, 0.4876, 0.9055, 0.5253, 0.9088, 0.5161, 0.9546, 0.4536, 0.6696, 0.4663, 0.6456, 0.4902, 0.6592, 0.4695, 0.6857, 0.3865, 0.9366, 0.4, 0.9656, 0.3909, 0.9853, 0.3674, 0.9663, 0.4719, 0.9711, 0.4832, 0.9423, 0.5161, 0.9546, 0.4911, 0.9937, 0.2192, 0.5193, 0.2095, 0.5598, 0.1823, 0.5368, 0.1959, 0.5108, 0.4192, 0.9679, 0.4438, 0.9697, 0.4472, 0.9999, 0.4151, 0.9921, 0.448, 0.1797, 0.4465, 0.143, 0.4749, 0.1632, 0.4703, 0.1807, 0.4, 0.9656, 0.4192, 0.9679, 0.4151, 0.9921, 0.3909, 0.9853, 0.4529, 0.2047, 0.448, 0.1797, 0.4703, 0.1807, 0.4724, 0.2037, 0.1592, 0.8971, 0.2012, 0.9074, 0.1889, 0.9458, 0.1474, 0.9328, 0.2871, 0.03848, 0.2841, 0.05308, 0.2709, 0.05592, 0.2696, 0.03375, 0.456, 0.225, 0.4529, 0.2047, 0.4724, 0.2037, 0.4728, 0.228, 0.1209, 0.8855, 0.1592, 0.8971, 0.1474, 0.9328, 0.1058, 0.9179, 0.4131, 0.2999, 0.4243, 0.2797, 0.4418, 0.285, 0.4315, 0.3127, 0.2659, 0.1597, 0.2715, 0.201, 0.2363, 0.1837, 0.2405, 0.1581, 0.09167, 0.8718, 0.1209, 0.8855, 0.1058, 0.9179, 0.0674, 0.8948, 0.4041, 0.706, 0.4215, 0.6692, 0.4412, 0.6977, 0.4304, 0.7127, 0.2603, 0.1311, 0.2659, 0.1597, 0.2405, 0.1581, 0.2411, 0.1282, 0.1851, 0.2736, 0.1671, 0.2897, 0.1478, 0.276, 0.1672, 0.2552, 0.6103, 0.04982, 0.5979, 0.03407, 0.5994, 8.887e-05, 0.6387, 0.03375, 0.3324, 0.4236, 0.3099, 0.3995, 0.3388, 0.3973, 0.346, 0.4105, 0.4438, 0.9697, 0.4719, 0.9711, 0.4911, 0.9937, 0.4472, 0.9999, 0.3506, 0.4324, 0.3324, 0.4236, 0.346, 0.4105, 0.3612, 0.4208, 0.2727, 0.7273, 0.3636, 0.7273, 0.3636, 0.7273, 0.2727, 0.7273, 0.8182, 0.7273, 0.8182, 0.6364, 0.8182, 0.6364, 0.8182, 0.7273, 0.4545, 0.0, 0.4545, 0.09091, 0.4545, 0.09091, 0.4545, 0.0, 0.8182, 0.09091, 0.9091, 0.09091, 0.9091, 0.09091, 0.8182, 0.09091, 0.4545, 0.09091, 0.4545, 0.1818, 0.4545, 0.1818, 0.4545, 0.09091, 0.5455, 1.0, 0.4545, 1.0, 0.4545, 1.0, 0.5455, 1.0, 0.9091, 0.1818, 0.8182, 0.1818, 0.8182, 0.1818, 0.9091, 0.1818, 0.4545, 1.0, 0.3636, 1.0, 0.3636, 1.0, 0.4545, 1.0, 0.8182, 0.2727, 0.9091, 0.2727, 0.9091, 0.2727, 0.8182, 0.2727, 0.3636, 1.0, 0.2727, 1.0, 0.2727, 1.0, 0.3636, 1.0, 0.9091, 0.4545, 0.8182, 0.4545, 0.8182, 0.4545, 0.9091, 0.4545, 0.4545, 0.5455, 0.4545, 0.4545, 0.4545, 0.4545, 0.4545, 0.5455, 0.4545, 0.3636, 0.3636, 0.3636, 0.3636, 0.3636, 0.4545, 0.3636, 0.8182, 0.5455, 0.9091, 0.5455, 0.9091, 0.5455, 0.8182, 0.5455, 0.4545, 0.6364, 0.4545, 0.5455, 0.4545, 0.5455, 0.4545, 0.6364, 0.9091, 0.2727, 0.9091, 0.3636, 0.9091, 0.3636, 0.9091, 0.2727, 0.4545, 0.7273, 0.4545, 0.6364, 0.4545, 0.6364, 0.4545, 0.7273, 0.9091, 0.3636, 0.9091, 0.4545, 0.9091, 0.4545, 0.9091, 0.3636, 0.3636, 0.7273, 0.4545, 0.7273, 0.4545, 0.7273, 0.3636, 0.7273, 0.9091, 0.5455, 0.9091, 0.6364, 0.9091, 0.6364, 0.9091, 0.5455, 0.5455, 0.9091, 0.5455, 1.0, 0.5455, 1.0, 0.5455, 0.9091, 0.09091, 0.3636, 0.09091, 0.2727, 0.09091, 0.2727, 0.09091, 0.3636, 0.9091, 0.6364, 0.9091, 0.7273, 0.9091, 0.7273, 0.9091, 0.6364, 0.9091, 0.09091, 1.0, 0.09091, 1.0, 0.09091, 0.9091, 0.09091, 0.09091, 0.4545, 0.09091, 0.3636, 0.09091, 0.3636, 0.09091, 0.4545, 1.0, 0.1818, 0.9091, 0.1818, 0.9091, 0.1818, 1.0, 0.1818, 0.09091, 0.5455, 0.09091, 0.4545, 0.09091, 0.4545, 0.09091, 0.5455, 0.4545, 0.1818, 0.5455, 0.1818, 0.5455, 0.1818, 0.4545, 0.1818, 0.09091, 0.6364, 0.09091, 0.5455, 0.09091, 0.5455, 0.09091, 0.6364, 0.0, 0.09091, 0.0, 0.0, 0.0, 0.0, 0.0, 0.09091, 0.5455, 0.2727, 0.5455, 0.3636, 0.5455, 0.3636, 0.5455, 0.2727, 0.5455, 0.3636, 0.4545, 0.3636, 0.4545, 0.3636, 0.5455, 0.3636, 0.09091, 0.2727, 0.0, 0.2727, 0.0, 0.2727, 0.09091, 0.2727, 1.0, 0.9091, 1.0, 1.0, 1.0, 1.0, 1.0, 0.9091, 0.4545, 0.4545, 0.5455, 0.4545, 0.5455, 0.4545, 0.4545, 0.4545, 0.9091, 0.7273, 1.0, 0.7273, 1.0, 0.7273, 0.9091, 0.7273, 0.9091, 0.9091, 1.0, 0.9091, 1.0, 1.0, 0.9091, 1.0, 0.2727, 0.9091, 0.3636, 0.9091, 0.3636, 1.0, 0.2727, 1.0, 0.3636, 0.9091, 0.4545, 0.9091, 0.4545, 1.0, 0.3636, 1.0, 0.4545, 0.9091, 0.5455, 0.9091, 0.5455, 1.0, 0.4545, 1.0, 0.7273, 0.9091, 0.8182, 0.9091, 0.8182, 1.0, 0.7273, 1.0, 0.8182, 0.9091, 0.9091, 0.9091, 0.9091, 1.0, 0.8182, 1.0, 0.0, 0.0, 0.09091, 0.0, 0.09091, 0.09091, 0.0, 0.09091, 0.0, 0.09091, 0.09091, 0.09091, 0.09091, 0.1818, 0.0, 0.1818, 0.0, 0.1818, 0.09091, 0.1818, 0.09091, 0.2727, 0.0, 0.2727, 0.0, 0.6364, 0.09091, 0.6364, 0.09091, 0.7273, 0.0, 0.7273, 0.0, 0.7273, 0.09091, 0.7273, 0.09091, 0.8182, 0.0, 0.8182, 0.0, 0.8182, 0.09091, 0.8182, 0.09091, 0.9091, 0.0, 0.9091, 0.09091, 0.0, 0.1818, 0.0, 0.1818, 0.09091, 0.09091, 0.09091, 0.09091, 0.09091, 0.1818, 0.09091, 0.1818, 0.1818, 0.09091, 0.1818, 0.09091, 0.1818, 0.1818, 0.1818, 0.1818, 0.2727, 0.09091, 0.2727, 0.09091, 0.2727, 0.1818, 0.2727, 0.1818, 0.3636, 0.09091, 0.3636, 0.09091, 0.3636, 0.1818, 0.3636, 0.1818, 0.4545, 0.09091, 0.4545, 0.09091, 0.4545, 0.1818, 0.4545, 0.1818, 0.5455, 0.09091, 0.5455, 0.09091, 0.5455, 0.1818, 0.5455, 0.1818, 0.6364, 0.09091, 0.6364, 0.09091, 0.6364, 0.1818, 0.6364, 0.1818, 0.7273, 0.09091, 0.7273, 0.09091, 0.7273, 0.1818, 0.7273, 0.1818, 0.8182, 0.09091, 0.8182, 0.09091, 0.8182, 0.1818, 0.8182, 0.1818, 0.9091, 0.09091, 0.9091, 0.1818, 0.0, 0.2727, 0.0, 0.2727, 0.09091, 0.1818, 0.09091, 0.1818, 0.5455, 0.2727, 0.5455, 0.2727, 0.6364, 0.1818, 0.6364, 0.1818, 0.8182, 0.2727, 0.8182, 0.2727, 0.9091, 0.1818, 0.9091, 0.2727, 0.0, 0.3636, 0.0, 0.3636, 0.09091, 0.2727, 0.09091, 0.2727, 0.1818, 0.3636, 0.1818, 0.3636, 0.2727, 0.2727, 0.2727, 0.2727, 0.2727, 0.3636, 0.2727, 0.3636, 0.3636, 0.2727, 0.3636, 0.2727, 0.3636, 0.3636, 0.3636, 0.3636, 0.4545, 0.2727, 0.4545, 0.2727, 0.4545, 0.3636, 0.4545, 0.3636, 0.5455, 0.2727, 0.5455, 0.2727, 0.5455, 0.3636, 0.5455, 0.3636, 0.6364, 0.2727, 0.6364, 0.2727, 0.7273, 0.3636, 0.7273, 0.3636, 0.8182, 0.2727, 0.8182, 0.2727, 0.8182, 0.3636, 0.8182, 0.3636, 0.9091, 0.2727, 0.9091, 0.3636, 0.0, 0.4545, 0.0, 0.4545, 0.09091, 0.3636, 0.09091, 0.3636, 0.09091, 0.4545, 0.09091, 0.4545, 0.1818, 0.3636, 0.1818, 0.3636, 0.1818, 0.4545, 0.1818, 0.4545, 0.2727, 0.3636, 0.2727, 0.3636, 0.2727, 0.4545, 0.2727, 0.4545, 0.3636, 0.3636, 0.3636, 0.3636, 0.7273, 0.4545, 0.7273, 0.4545, 0.8182, 0.3636, 0.8182, 0.3636, 0.8182, 0.4545, 0.8182, 0.4545, 0.9091, 0.3636, 0.9091, 0.4545, 0.1818, 0.5455, 0.1818, 0.5455, 0.2727, 0.4545, 0.2727, 0.4545, 0.2727, 0.5455, 0.2727, 0.5455, 0.3636, 0.4545, 0.3636, 0.4545, 0.4545, 0.5455, 0.4545, 0.5455, 0.5455, 0.4545, 0.5455, 0.4545, 0.5455, 0.5455, 0.5455, 0.5455, 0.6364, 0.4545, 0.6364, 0.4545, 0.6364, 0.5455, 0.6364, 0.5455, 0.7273, 0.4545, 0.7273, 0.4545, 0.7273, 0.5455, 0.7273, 0.5455, 0.8182, 0.4545, 0.8182, 0.4545, 0.8182, 0.5455, 0.8182, 0.5455, 0.9091, 0.4545, 0.9091, 0.5455, 0.1818, 0.6364, 0.1818, 0.6364, 0.2727, 0.5455, 0.2727, 0.5455, 0.4545, 0.6364, 0.4545, 0.6364, 0.5455, 0.5455, 0.5455, 0.5455, 0.5455, 0.6364, 0.5455, 0.6364, 0.6364, 0.5455, 0.6364, 0.5455, 0.6364, 0.6364, 0.6364, 0.6364, 0.7273, 0.5455, 0.7273, 0.6364, 0.09091, 0.7273, 0.09091, 0.7273, 0.1818, 0.6364, 0.1818, 0.6364, 0.1818, 0.7273, 0.1818, 0.7273, 0.2727, 0.6364, 0.2727, 0.6364, 0.2727, 0.7273, 0.2727, 0.7273, 0.3636, 0.6364, 0.3636, 0.6364, 0.5455, 0.7273, 0.5455, 0.7273, 0.6364, 0.6364, 0.6364, 0.7273, 0.09091, 0.8182, 0.09091, 0.8182, 0.1818, 0.7273, 0.1818, 0.7273, 0.2727, 0.8182, 0.2727, 0.8182, 0.3636, 0.7273, 0.3636, 0.7273, 0.3636, 0.8182, 0.3636, 0.8182, 0.4545, 0.7273, 0.4545, 0.7273, 0.5455, 0.8182, 0.5455, 0.8182, 0.6364, 0.7273, 0.6364, 0.7273, 0.7273, 0.8182, 0.7273, 0.8182, 0.8182, 0.7273, 0.8182, 0.7273, 0.8182, 0.8182, 0.8182, 0.8182, 0.9091, 0.7273, 0.9091, 0.8182, 0.09091, 0.9091, 0.09091, 0.9091, 0.1818, 0.8182, 0.1818, 0.8182, 0.2727, 0.9091, 0.2727, 0.9091, 0.3636, 0.8182, 0.3636, 0.8182, 0.3636, 0.9091, 0.3636, 0.9091, 0.4545, 0.8182, 0.4545, 0.8182, 0.5455, 0.9091, 0.5455, 0.9091, 0.6364, 0.8182, 0.6364, 0.8182, 0.6364, 0.9091, 0.6364, 0.9091, 0.7273, 0.8182, 0.7273, 0.8182, 0.7273, 0.9091, 0.7273, 0.9091, 0.8182, 0.8182, 0.8182, 0.8182, 0.8182, 0.9091, 0.8182, 0.9091, 0.9091, 0.8182, 0.9091, 0.9091, 0.09091, 1.0, 0.09091, 1.0, 0.1818, 0.9091, 0.1818, 0.9091, 0.7273, 1.0, 0.7273, 1.0, 0.8182, 0.9091, 0.8182, 0.9091, 0.8182, 1.0, 0.8182, 1.0, 0.9091, 0.9091, 0.9091, 0.5979, 0.03407, 0.5737, 0.04679, 0.5501, 0.0185, 0.5994, 8.887e-05, 0.3099, 0.3995, 0.3252, 0.3667, 0.3455, 0.3789, 0.3388, 0.3973, 0.5976, 0.07422, 0.6103, 0.04982, 0.6387, 0.03375, 0.6331, 0.07898, 0.3917, 0.3125, 0.4131, 0.2999, 0.4315, 0.3127, 0.4084, 0.3338, 0.2728, 0.1151, 0.2603, 0.1311, 0.2411, 0.1282, 0.2538, 0.104, 0.2841, 0.05308, 0.2974, 0.06824, 0.275, 0.0678, 0.2709, 0.05592, 0.2301, 0.4913, 0.2192, 0.5193, 0.1959, 0.5108, 0.2054, 0.485, 0.5553, 0.06835, 0.5612, 0.09274, 0.53, 0.09851, 0.5254, 0.06203, 0.1401, 0.3539, 0.1543, 0.3667, 0.1396, 0.3819, 0.122, 0.362, 0.5612, 0.09274, 0.5706, 0.1279, 0.5374, 0.1358, 0.53, 0.09851, 0.4465, 0.143, 0.4787, 0.1238, 0.5001, 0.1442, 0.4749, 0.1632, 0.4844, 0.5895, 0.4867, 0.5659, 0.5082, 0.555, 0.5136, 0.5913, 0.5706, 0.1279, 0.58, 0.1641, 0.5466, 0.1748, 0.5374, 0.1358, 0.4223, 0.03974, 0.3989, 0.04153, 0.4, 0.01641, 0.4272, 0.01636, 0.405, 0.4846, 0.3756, 0.484, 0.394, 0.4596, 0.4136, 0.4664, 0.4672, 0.5493, 0.4453, 0.526, 0.4659, 0.506, 0.4882, 0.5308, 0.58, 0.1641, 0.5884, 0.1944, 0.5633, 0.2146, 0.5466, 0.1748, 0.2715, 0.201, 0.2365, 0.2318, 0.2136, 0.2094, 0.2363, 0.1837, 0.5884, 0.1944, 0.6, 0.2097, 0.6019, 0.2376, 0.5633, 0.2146, 0.3467, 0.3422, 0.3718, 0.3348, 0.3849, 0.3519, 0.3613, 0.3639, 0.4985, 0.1104, 0.4913, 0.08498, 0.5195, 0.07265, 0.5253, 0.114, 0.1737, 0.3815, 0.1954, 0.398, 0.1783, 0.4144, 0.1595, 0.3983, 0.4913, 0.08498, 0.4779, 0.06298, 0.4934, 0.04072, 0.5195, 0.07265, 0.1543, 0.3667, 0.1737, 0.3815, 0.1595, 0.3983, 0.1396, 0.3819, 0.4431, 0.2378, 0.456, 0.225, 0.4728, 0.228, 0.4603, 0.2499, 0.0419, 0.7252, 0.07598, 0.7401, 0.03497, 0.7609, 0.01358, 0.7392, 0.3989, 0.04153, 0.3688, 0.04191, 0.3736, 0.01362, 0.4, 0.01641, 0.6027, 0.1112, 0.5976, 0.07422, 0.6331, 0.07898, 0.6315, 0.1093, 0.606, 0.1408, 0.6027, 0.1112, 0.6315, 0.1093, 0.6349, 0.1392, 0.4005, 0.7476, 0.4041, 0.706, 0.4304, 0.7127, 0.4311, 0.7333, 0.6091, 0.1737, 0.606, 0.1408, 0.6349, 0.1392, 0.6387, 0.175, 0.2061, 0.4194, 0.2301, 0.4282, 0.2069, 0.4406, 0.1957, 0.4312, 0.6116, 0.2038, 0.6091, 0.1737, 0.6387, 0.175, 0.6342, 0.2147, 0.422, 0.2553, 0.4431, 0.2378, 0.4603, 0.2499, 0.4451, 0.2677, 0.2931, 0.02398, 0.2871, 0.03848, 0.2696, 0.03375, 0.2802, 0.01006, 0.4495, 0.05855, 0.4223, 0.03974, 0.4272, 0.01636, 0.4617, 0.02834])
me_plane.materials.append(mat_material_001)
me_plane.use_remesh_fix_poles = True
me_plane.use_remesh_preserve_attributes = False
me_plane.use_mirror_vertex_groups = False
me_plane.update()

# ---- objects
ob_plane = bpy.data.objects.new('Plane', me_plane)

# ---- transforms, parenting, visibility, modifiers, constraints
ob_plane.location = (0.0, 0.0, 0.0)
ob_plane.lineart.crease_threshold = 0.0
_m = ob_plane.modifiers.new('EdgeSplit', 'EDGE_SPLIT')

# ---- collection membership
scene.collection.objects.link(ob_plane)

# ---- scene / render settings (as saved in the file)
scene.frame_start = 1; scene.frame_end = 250; scene.frame_set(0)
scene.render.engine = 'BLENDER_EEVEE_NEXT'
scene.cycles.use_denoising = False
scene.cycles.samples = 128
scene.cycles.sampling_pattern = 'TABULATED_SOBOL'
scene.cycles.use_adaptive_sampling = False
scene.cycles.use_light_tree = False
scene.view_settings.view_transform = 'Filmic'
bpy.context.view_layer.update()

# ---- added for rendering (the .blend has no active camera and no usable light): camera, sun
cam_auto = bpy.data.cameras.new('AutoCamera')
cam_auto.lens = 50.0
cam_auto.sensor_width = 36.0
cam_auto.clip_end = 1150.01
ob_auto_camera = bpy.data.objects.new('AutoCamera', cam_auto)
scene.collection.objects.link(ob_auto_camera)
ob_auto_camera.location = (65.5279, -78.6334, 54.4223)
ob_auto_camera.rotation_euler = (1.09748, -7.21219e-08, 0.694738)
scene.camera = ob_auto_camera
light_auto_sun = bpy.data.lights.new('AutoSun', 'SUN')
light_auto_sun.energy = 3.0
light_auto_sun.angle = 0.0523599
ob_auto_sun = bpy.data.objects.new('AutoSun', light_auto_sun)
scene.collection.objects.link(ob_auto_sun)
ob_auto_sun.rotation_euler = (0.872665, 0.174533, 0.523599)
bpy.context.view_layer.update()
